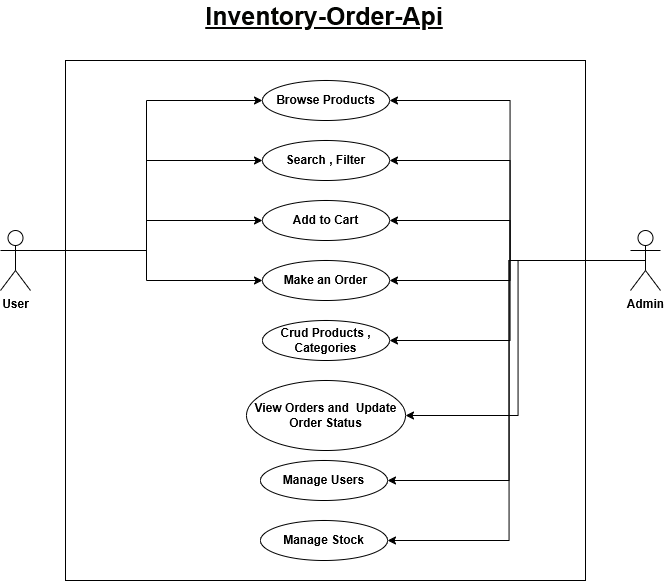

The diagram above was exported from draw.io. Its source (the exported page's mxGraphModel, read from the mxfile embedded in the PNG):
<mxGraphModel dx="951" dy="569" grid="1" gridSize="10" guides="1" tooltips="1" connect="1" arrows="1" fold="1" page="1" pageScale="1" pageWidth="850" pageHeight="1100" math="0" shadow="0">
  <root>
    <mxCell id="0" />
    <mxCell id="1" parent="0" />
    <mxCell id="PfWzlYBwI4NgfQB7cG9L-1" parent="1" style="whiteSpace=wrap;html=1;aspect=fixed;" value="" vertex="1">
      <mxGeometry height="520" width="520" x="165" y="120" as="geometry" />
    </mxCell>
    <mxCell id="PfWzlYBwI4NgfQB7cG9L-25" edge="1" parent="1" source="PfWzlYBwI4NgfQB7cG9L-2" style="edgeStyle=orthogonalEdgeStyle;rounded=0;orthogonalLoop=1;jettySize=auto;html=1;exitX=1;exitY=0.3333333333333333;exitDx=0;exitDy=0;exitPerimeter=0;entryX=0;entryY=0.5;entryDx=0;entryDy=0;" target="PfWzlYBwI4NgfQB7cG9L-13">
      <mxGeometry relative="1" as="geometry" />
    </mxCell>
    <mxCell id="PfWzlYBwI4NgfQB7cG9L-26" edge="1" parent="1" source="PfWzlYBwI4NgfQB7cG9L-2" style="edgeStyle=orthogonalEdgeStyle;rounded=0;orthogonalLoop=1;jettySize=auto;html=1;exitX=1;exitY=0.3333333333333333;exitDx=0;exitDy=0;exitPerimeter=0;entryX=0;entryY=0.5;entryDx=0;entryDy=0;" target="PfWzlYBwI4NgfQB7cG9L-14">
      <mxGeometry relative="1" as="geometry" />
    </mxCell>
    <mxCell id="PfWzlYBwI4NgfQB7cG9L-27" edge="1" parent="1" source="PfWzlYBwI4NgfQB7cG9L-2" style="edgeStyle=orthogonalEdgeStyle;rounded=0;orthogonalLoop=1;jettySize=auto;html=1;exitX=1;exitY=0.3333333333333333;exitDx=0;exitDy=0;exitPerimeter=0;entryX=0;entryY=0.5;entryDx=0;entryDy=0;" target="PfWzlYBwI4NgfQB7cG9L-15">
      <mxGeometry relative="1" as="geometry" />
    </mxCell>
    <mxCell id="PfWzlYBwI4NgfQB7cG9L-28" edge="1" parent="1" source="PfWzlYBwI4NgfQB7cG9L-2" style="edgeStyle=orthogonalEdgeStyle;rounded=0;orthogonalLoop=1;jettySize=auto;html=1;exitX=1;exitY=0.3333333333333333;exitDx=0;exitDy=0;exitPerimeter=0;entryX=0;entryY=0.5;entryDx=0;entryDy=0;" target="PfWzlYBwI4NgfQB7cG9L-16">
      <mxGeometry relative="1" as="geometry" />
    </mxCell>
    <mxCell id="PfWzlYBwI4NgfQB7cG9L-2" parent="1" style="shape=umlActor;verticalLabelPosition=bottom;verticalAlign=top;html=1;outlineConnect=0;fontStyle=1" value="User" vertex="1">
      <mxGeometry height="60" width="30" x="100" y="290" as="geometry" />
    </mxCell>
    <mxCell id="RDQYKA1uqZymUD1zeTTA-8" edge="1" parent="1" source="PfWzlYBwI4NgfQB7cG9L-6" style="edgeStyle=orthogonalEdgeStyle;rounded=0;orthogonalLoop=1;jettySize=auto;html=1;exitX=0.5;exitY=0.5;exitDx=0;exitDy=0;exitPerimeter=0;entryX=1;entryY=0.5;entryDx=0;entryDy=0;" target="PfWzlYBwI4NgfQB7cG9L-17">
      <mxGeometry relative="1" as="geometry" />
    </mxCell>
    <mxCell id="RDQYKA1uqZymUD1zeTTA-10" edge="1" parent="1" source="PfWzlYBwI4NgfQB7cG9L-6" style="edgeStyle=orthogonalEdgeStyle;rounded=0;orthogonalLoop=1;jettySize=auto;html=1;exitX=0.5;exitY=0.5;exitDx=0;exitDy=0;exitPerimeter=0;entryX=1;entryY=0.5;entryDx=0;entryDy=0;" target="RDQYKA1uqZymUD1zeTTA-2">
      <mxGeometry relative="1" as="geometry" />
    </mxCell>
    <mxCell id="RDQYKA1uqZymUD1zeTTA-11" edge="1" parent="1" source="PfWzlYBwI4NgfQB7cG9L-6" style="edgeStyle=orthogonalEdgeStyle;rounded=0;orthogonalLoop=1;jettySize=auto;html=1;exitX=0.5;exitY=0.5;exitDx=0;exitDy=0;exitPerimeter=0;entryX=1;entryY=0.5;entryDx=0;entryDy=0;" target="RDQYKA1uqZymUD1zeTTA-4">
      <mxGeometry relative="1" as="geometry" />
    </mxCell>
    <mxCell id="RDQYKA1uqZymUD1zeTTA-12" edge="1" parent="1" source="PfWzlYBwI4NgfQB7cG9L-6" style="edgeStyle=orthogonalEdgeStyle;rounded=0;orthogonalLoop=1;jettySize=auto;html=1;exitX=0.5;exitY=0.5;exitDx=0;exitDy=0;exitPerimeter=0;entryX=1;entryY=0.5;entryDx=0;entryDy=0;" target="PfWzlYBwI4NgfQB7cG9L-13">
      <mxGeometry relative="1" as="geometry" />
    </mxCell>
    <mxCell id="RDQYKA1uqZymUD1zeTTA-13" edge="1" parent="1" source="PfWzlYBwI4NgfQB7cG9L-6" style="edgeStyle=orthogonalEdgeStyle;rounded=0;orthogonalLoop=1;jettySize=auto;html=1;exitX=0.5;exitY=0.5;exitDx=0;exitDy=0;exitPerimeter=0;entryX=1;entryY=0.5;entryDx=0;entryDy=0;" target="PfWzlYBwI4NgfQB7cG9L-14">
      <mxGeometry relative="1" as="geometry" />
    </mxCell>
    <mxCell id="RDQYKA1uqZymUD1zeTTA-14" edge="1" parent="1" source="PfWzlYBwI4NgfQB7cG9L-6" style="edgeStyle=orthogonalEdgeStyle;rounded=0;orthogonalLoop=1;jettySize=auto;html=1;exitX=0.5;exitY=0.5;exitDx=0;exitDy=0;exitPerimeter=0;entryX=1;entryY=0.5;entryDx=0;entryDy=0;" target="PfWzlYBwI4NgfQB7cG9L-15">
      <mxGeometry relative="1" as="geometry" />
    </mxCell>
    <mxCell id="RDQYKA1uqZymUD1zeTTA-15" edge="1" parent="1" source="PfWzlYBwI4NgfQB7cG9L-6" style="edgeStyle=orthogonalEdgeStyle;rounded=0;orthogonalLoop=1;jettySize=auto;html=1;exitX=0.5;exitY=0.5;exitDx=0;exitDy=0;exitPerimeter=0;entryX=1;entryY=0.5;entryDx=0;entryDy=0;" target="PfWzlYBwI4NgfQB7cG9L-16">
      <mxGeometry relative="1" as="geometry" />
    </mxCell>
    <mxCell id="RDQYKA1uqZymUD1zeTTA-16" edge="1" parent="1" source="PfWzlYBwI4NgfQB7cG9L-6" style="edgeStyle=orthogonalEdgeStyle;rounded=0;orthogonalLoop=1;jettySize=auto;html=1;exitX=0.5;exitY=0.5;exitDx=0;exitDy=0;exitPerimeter=0;entryX=1;entryY=0.5;entryDx=0;entryDy=0;" target="PfWzlYBwI4NgfQB7cG9L-18">
      <mxGeometry relative="1" as="geometry" />
    </mxCell>
    <mxCell id="PfWzlYBwI4NgfQB7cG9L-6" parent="1" style="shape=umlActor;verticalLabelPosition=bottom;verticalAlign=top;html=1;outlineConnect=0;fontStyle=1" value="Admin&lt;div&gt;&lt;br&gt;&lt;/div&gt;" vertex="1">
      <mxGeometry height="60" width="30" x="730" y="290" as="geometry" />
    </mxCell>
    <mxCell id="PfWzlYBwI4NgfQB7cG9L-13" parent="1" style="ellipse;whiteSpace=wrap;html=1;" value="&lt;b&gt;Browse Products&lt;/b&gt;" vertex="1">
      <mxGeometry height="40" width="127" x="362" y="140" as="geometry" />
    </mxCell>
    <mxCell id="PfWzlYBwI4NgfQB7cG9L-14" parent="1" style="ellipse;whiteSpace=wrap;html=1;" value="&lt;b&gt;Search , Filter&lt;/b&gt;" vertex="1">
      <mxGeometry height="40" width="127" x="362" y="200" as="geometry" />
    </mxCell>
    <mxCell id="PfWzlYBwI4NgfQB7cG9L-15" parent="1" style="ellipse;whiteSpace=wrap;html=1;" value="&lt;b&gt;Add to Cart&lt;/b&gt;" vertex="1">
      <mxGeometry height="40" width="127" x="362" y="260" as="geometry" />
    </mxCell>
    <mxCell id="PfWzlYBwI4NgfQB7cG9L-16" parent="1" style="ellipse;whiteSpace=wrap;html=1;" value="&lt;b&gt;Make an Order&lt;/b&gt;" vertex="1">
      <mxGeometry height="40" width="127" x="362" y="320" as="geometry" />
    </mxCell>
    <mxCell id="PfWzlYBwI4NgfQB7cG9L-17" parent="1" style="ellipse;whiteSpace=wrap;html=1;" value="&lt;b&gt;Crud Products , Categories&lt;/b&gt;" vertex="1">
      <mxGeometry height="40" width="127" x="362" y="380" as="geometry" />
    </mxCell>
    <mxCell id="PfWzlYBwI4NgfQB7cG9L-18" parent="1" style="ellipse;whiteSpace=wrap;html=1;" value="&lt;b&gt;View Orders and&amp;nbsp; Update Order Status&lt;/b&gt;" vertex="1">
      <mxGeometry height="70" width="159" x="346" y="440" as="geometry" />
    </mxCell>
    <mxCell id="PfWzlYBwI4NgfQB7cG9L-29" parent="1" style="text;html=1;whiteSpace=wrap;strokeColor=none;fillColor=none;align=center;verticalAlign=middle;rounded=0;" value="&lt;font style=&quot;font-size: 25px; color: rgb(4, 5, 3);&quot;&gt;&lt;b style=&quot;&quot;&gt;&lt;u style=&quot;&quot;&gt;Inventory-Order-Api&lt;/u&gt;&lt;/b&gt;&lt;/font&gt;" vertex="1">
      <mxGeometry height="30" width="320" x="263.5" y="60" as="geometry" />
    </mxCell>
    <mxCell id="RDQYKA1uqZymUD1zeTTA-2" parent="1" style="ellipse;whiteSpace=wrap;html=1;" value="&lt;b&gt;Manage Users&lt;/b&gt;" vertex="1">
      <mxGeometry height="40" width="127" x="360" y="520" as="geometry" />
    </mxCell>
    <mxCell id="RDQYKA1uqZymUD1zeTTA-4" parent="1" style="ellipse;whiteSpace=wrap;html=1;" value="&lt;b&gt;Manage Stock&lt;/b&gt;" vertex="1">
      <mxGeometry height="40" width="127" x="360" y="580" as="geometry" />
    </mxCell>
  </root>
</mxGraphModel>